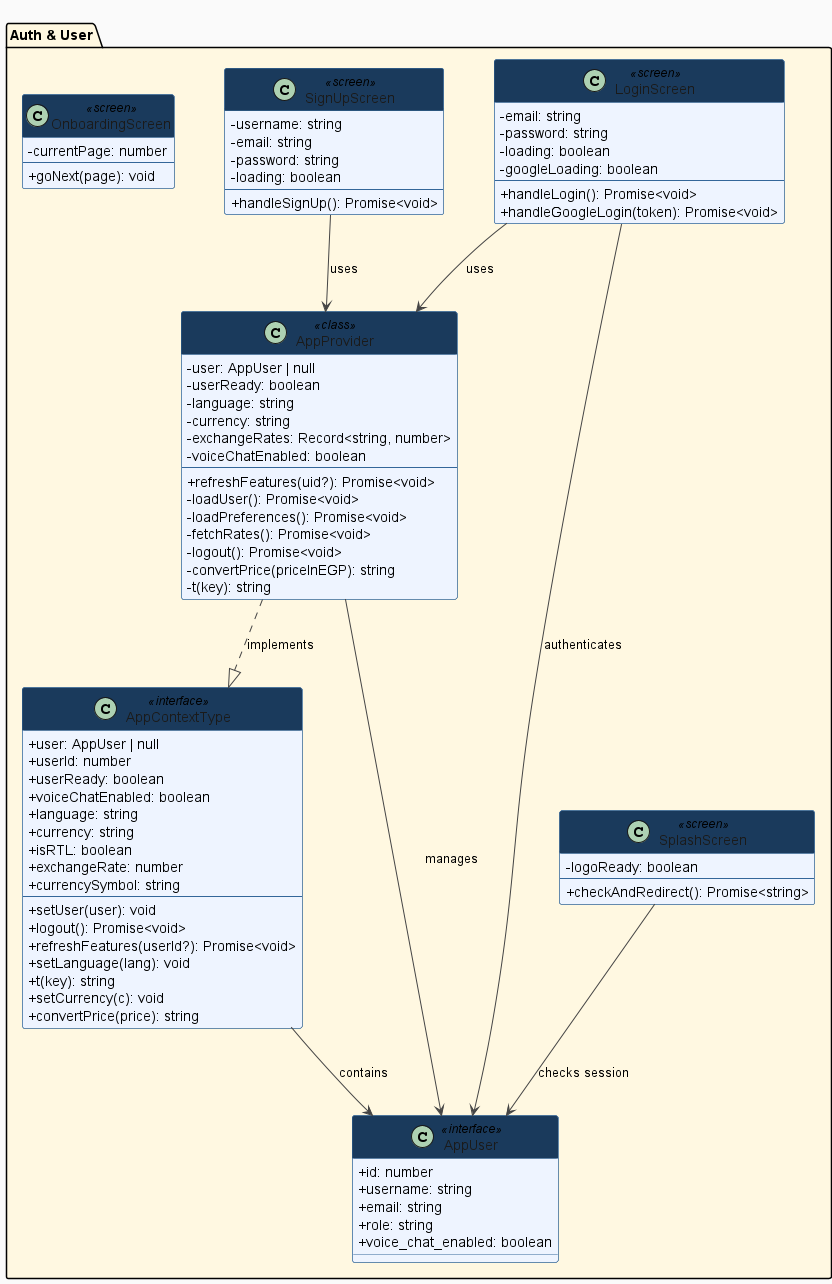

The diagram above was rendered by PlantUML. Its source (embedded in the PNG):
@startuml TourMate_Diagram1
title TourMate - Auth, User, Attractions & Admin

skinparam backgroundColor #FAFAFA
skinparam classBackgroundColor #EEF4FF
skinparam classBorderColor #336699
skinparam classHeaderBackgroundColor #1a3a5c
skinparam classHeaderFontColor #FFFFFF
skinparam classFontColor #1a1a1a
skinparam classAttributeIconSize 0
skinparam arrowColor #444444
skinparam shadowing false
skinparam nodesep 50
skinparam ranksep 70
top to bottom direction

' ═══════════════════════════════════════
' AUTH & USER
' ═══════════════════════════════════════
package "Auth & User" #FFF8E1 {

  class AppUser <<interface>> {
    +id: number
    +username: string
    +email: string
    +role: string
    +voice_chat_enabled: boolean
  }

  class AppContextType <<interface>> {
    +user: AppUser | null
    +userId: number
    +userReady: boolean
    +voiceChatEnabled: boolean
    +language: string
    +currency: string
    +isRTL: boolean
    +exchangeRate: number
    +currencySymbol: string
    --
    +setUser(user): void
    +logout(): Promise<void>
    +refreshFeatures(userId?): Promise<void>
    +setLanguage(lang): void
    +t(key): string
    +setCurrency(c): void
    +convertPrice(price): string
  }

  class AppProvider <<class>> {
    -user: AppUser | null
    -userReady: boolean
    -language: string
    -currency: string
    -exchangeRates: Record<string, number>
    -voiceChatEnabled: boolean
    --
    +refreshFeatures(uid?): Promise<void>
    -loadUser(): Promise<void>
    -loadPreferences(): Promise<void>
    -fetchRates(): Promise<void>
    -logout(): Promise<void>
    -convertPrice(priceInEGP): string
    -t(key): string
  }

  class LoginScreen <<screen>> {
    -email: string
    -password: string
    -loading: boolean
    -googleLoading: boolean
    --
    +handleLogin(): Promise<void>
    +handleGoogleLogin(token): Promise<void>
  }

  class SignUpScreen <<screen>> {
    -username: string
    -email: string
    -password: string
    -loading: boolean
    --
    +handleSignUp(): Promise<void>
  }

  class SplashScreen <<screen>> {
    -logoReady: boolean
    --
    +checkAndRedirect(): Promise<string>
  }

  class OnboardingScreen <<screen>> {
    -currentPage: number
    --
    +goNext(page): void
  }

  AppProvider ..|> AppContextType : implements
  AppProvider --> AppUser : manages
  AppContextType --> AppUser : contains
  LoginScreen --> AppProvider : uses
  LoginScreen --> AppUser : authenticates
  SignUpScreen --> AppProvider : uses
  SplashScreen --> AppUser : checks session
}

' ═══════════════════════════════════════
' ATTRACTIONS & ADMIN
' ═══════════════════════════════════════
package "Attractions & Admin" #F3E5F5 {

  class Attraction <<interface>> {
    +id: number
    +name: string
    +city: string
    +city_name?: string
    +categories?: string[]
    +description: string
    +primary_image: string
    +rating: number
    +price_from: number
    +opening_hours?: string
    +is_popular?: boolean
    +latitude?: number
    +longitude?: number
    +virtual_tour_url?: string | null
  }

  class Spot <<interface>> {
    +id: string
    +name: string
    +image_url: string
    +price_from: number
    +rating: number
    +category: string
    +city: string
    +description: string
  }

  class FilterState <<interface>> {
    +categories: string[]
    +maxPrice: number | null
    +minRating: number
  }

  class FilterSheetProps <<interface>> {
    +visible: boolean
    +initial: FilterState
    --
    +onApply(f: FilterState): void
    +onClose(): void
  }

  class AttractionSheetProps <<interface>> {
    +attraction: Attraction | null
    +visible: boolean
    +userId?: number | null
    --
    +onClose(): void
    +onRemove?(id): void
  }

  class Stats <<interface>> {
    +total_users: number
    +total_attractions: number
    +total_favorites: number
    +total_points: number
    +top_attractions: TopAttraction[]
  }

  class User <<interface>> {
    +id: number
    +username: string
    +email: string
    +role: string
    +voice_chat_enabled?: boolean
    +points: number
    +total_earned: number
    +favorites_count: number
    +created_at: string
  }

  class AdminDashboardScreen <<screen>> {
    -users: User[]
    -stats: Stats
    --
    +fetchStats(): Promise<void>
    +fetchUsers(): Promise<void>
    +updatePoints(userId, pts): Promise<void>
  }

  class AdminAttractionsScreen <<screen>> {
    -attractions: Attraction[]
    --
    +fetchAttractions(): Promise<void>
    +deleteAttraction(id): Promise<void>
  }

  class AddAttractionScreen <<screen>> {
    -name: string
    -city: string
    -categories: string[]
    --
    +handleSubmit(): Promise<void>
  }

  class HomeScreen <<screen>> {
    -attractions: Attraction[]
    -searchResults: Attraction[]
    -forecast: DayForecast[]
    --
    +fetchAttractions(): Promise<void>
    +handleSearch(text): void
  }

  class FavoritesScreen <<screen>> {
    -favorites: Attraction[]
    --
    +fetchFavorites(): Promise<void>
    +removeFavorite(id): Promise<void>
  }

  class PickSpotsScreen <<screen>> {
    -spots: Spot[]
    -selected: string[]
    --
    +fetchSpots(): Promise<void>
    +toggleSpot(id): void
  }

  class AttractionScreen <<screen>> {
    -attraction: Attraction | null
    --
    +fetchAttraction(id): Promise<void>
  }

  FilterSheetProps --> FilterState : uses
  AttractionSheetProps --> Attraction : references
  AdminDashboardScreen --> Stats : displays
  AdminDashboardScreen --> User : manages
  AdminAttractionsScreen --> Attraction : manages
  AddAttractionScreen --> Attraction : creates
  HomeScreen --> Attraction : displays
  HomeScreen --> FilterSheetProps : uses
  FavoritesScreen --> Attraction : displays
  PickSpotsScreen --> Spot : displays
  AttractionScreen --> Attraction : displays
  AttractionScreen --> AttractionSheetProps : uses
}

' ═══════════════════════════════════════
' REWARDS
' ═══════════════════════════════════════
package "Rewards" #FCE4EC {

  class UserPoints <<interface>> {
    +points: number
    +total_earned: number
  }

  class Reward <<interface>> {
    +id: number
    +title: string
    +description: string
    +points_required: number
    +category: string
    +icon: string
  }

  class HistoryItem <<interface>> {
    +id: number
    +points: number
    +action: string
    +description: string
    +created_at: string
  }

  class RewardsScreen <<screen>> {
    -rewards: Reward[]
    -history: HistoryItem[]
    -userPoints: UserPoints
    --
    +fetchRewards(): Promise<void>
    +redeemReward(id): Promise<void>
    +fetchHistory(): Promise<void>
  }

  RewardsScreen --> Reward : displays
  RewardsScreen --> HistoryItem : displays
  RewardsScreen --> UserPoints : shows
  User --> UserPoints : has
  User --> Reward : redeems
  User --> HistoryItem : has history
}

@enduml